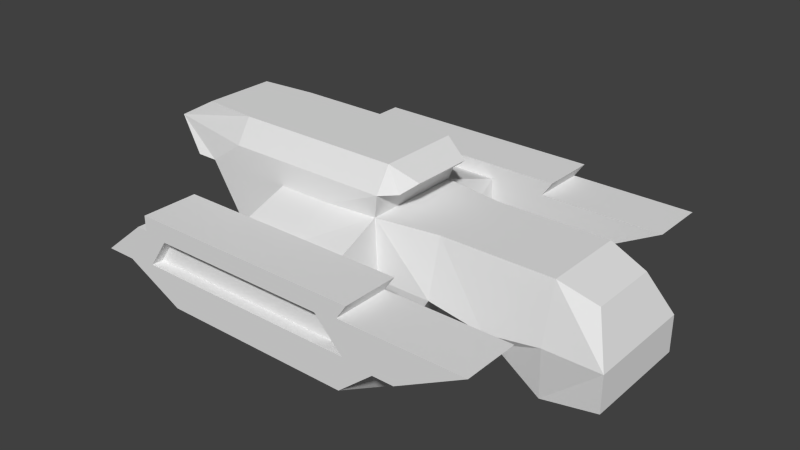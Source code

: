 # Source: Spaceship_Small.blend  (saved by Blender 2.76.0; exported with 4.5.12 LTS)
import bpy
from mathutils import Matrix  # noqa: F401  (used for matrix-valued properties, if any)

bpy.ops.wm.read_factory_settings(use_empty=True)
scene = bpy.context.scene
scene.name = 'Scene'

# ---- collections
col_collection_1 = bpy.data.collections.new('Collection 1'); scene.collection.children.link(col_collection_1)

# ---- world
world_world = bpy.data.worlds.new('World'); scene.world = world_world
world_world.color = (0.05088, 0.05088, 0.05088)
world_world.use_sun_shadow = False
world_world.sun_shadow_jitter_overblur = 0.0
world_world.cycles.sampling_method = 'MANUAL'
world_world.cycles.sample_map_resolution = 256

# ---- meshes
me_plane = bpy.data.meshes.new('Plane')
me_plane.from_pydata([(0.0, -1.0, -0.1652), (1.0, -1.0, 0.0), (0.0, -0.7388, 1.0), (1.0, -0.7388, 1.0), (2.0, -1.0, 0.0), (1.667, -0.6323, 0.765), (-1.0, -1.0, 0.0), (-1.0, -0.7388, 1.0), (-2.0, -1.0, 0.0), (-2.117, -0.9141, 1.0), (-3.0, -1.0, 0.0), (-3.0, -1.0, 1.0), (-4.666, -1.0, 0.0), (-4.0, -1.0, 1.0), (-5.0, -1.0, 0.0), (-5.617, -1.0, 1.0), (-2.0, -1.0, 1.429), (-3.0, -1.0, 1.429), (-4.0, -1.0, 1.429), (0.1039, -0.8634, -0.373), (0.9343, -0.8634, -0.954), (2.0, -1.0, -0.6505), (-1.506, -0.8665, -0.7598), (-2.018, -0.8665, -0.9883), (-2.885, -0.8665, -0.9883), (-4.0, -0.6837, -1.0), (-2.0, -2.0, 0.0), (-2.0, -2.0, 0.6523), (-3.0, -2.0, 0.0), (-3.0, -2.0, 0.6523), (-4.0, -2.0, 0.0), (-4.0, -2.0, 0.6523), (-2.0, -3.0, 0.0), (-2.0, -3.0, 0.6523), (-3.0, -3.0, 0.0), (-3.0, -3.0, 0.6523), (-4.0, -3.0, 0.0), (-4.0, -3.0, 0.6523), (-4.0, -2.0, -1.0), (-4.0, -3.0, -0.5268), (-2.0, -2.0, -1.0), (-3.0, -2.0, -1.0), (-2.0, -3.0, -0.5268), (-3.0, -3.0, -0.5268), (-0.3755, -2.0, 0.0), (-1.0, -2.0, 0.6523), (-0.3755, -3.0, 0.0), (-1.0, -3.0, 0.6523), (-1.0, -2.0, -1.0), (-1.0, -3.0, -0.5268), (0.0, -2.0, 0.0), (1.203, -2.0, 0.6523), (0.0, -3.0, 0.0), (1.203, -3.0, 0.6523), (-5.458, -2.0, 0.0), (-5.458, -3.0, 0.0), (-5.0, -2.0, 0.6523), (-5.0, -3.0, 0.6523), (-4.423, -2.0, -1.0), (-4.423, -3.0, -0.5268), (-6.0, -2.0, 0.0), (-6.0, -3.0, 0.0), (-5.197, -2.0, 0.6523), (-5.197, -3.0, 0.6523), (-5.0, -1.0, 1.429), (-6.0, -1.0, 1.0), (-6.771, -0.6495, 1.429), (-3.0, -2.0, 0.9115), (-2.0, -2.0, 0.9115), (-4.0, -2.0, 0.9115), (-3.0, -3.0, 0.9115), (-2.0, -3.0, 0.9115), (-4.0, -3.0, 0.9115), (-0.8209, -2.0, 0.9115), (-0.8209, -3.0, 0.9115), (-5.0, -3.0, 0.9115), (-5.0, -2.0, 0.9115), (-2.0, -0.7272, 1.855), (-3.0, -0.7272, 1.855), (-4.0, -0.7272, 1.855), (-5.0, -0.7272, 1.855), (-6.0, -0.644, 1.855), (-1.762, -0.762, 1.429), (-1.543, -0.5581, 1.611), (0.0, 1.0, -0.1652), (1.0, 1.0, 0.0), (0.0, 0.7388, 1.0), (1.0, 0.7388, 1.0), (2.0, 1.0, 0.0), (1.667, 0.6323, 0.765), (-1.0, 1.0, 0.0), (-1.0, 0.7388, 1.0), (-2.0, 1.0, 0.0), (-2.117, 0.9141, 1.0), (-3.0, 1.0, 0.0), (-3.0, 1.0, 1.0), (-4.666, 1.0, 0.0), (-4.0, 1.0, 1.0), (-5.0, 1.0, 0.0), (-5.617, 1.0, 1.0), (-2.0, 1.0, 1.429), (-3.0, 1.0, 1.429), (-4.0, 1.0, 1.429), (0.1039, 0.8634, -0.373), (0.9343, 0.8634, -0.954), (2.0, 1.0, -0.6505), (-1.506, 0.8665, -0.7598), (-2.018, 0.8665, -0.9883), (-2.885, 0.8665, -0.9883), (-4.0, 0.6837, -1.0), (-2.0, 2.0, 0.0), (-2.0, 2.0, 0.6523), (-3.0, 2.0, 0.0), (-3.0, 2.0, 0.6523), (-4.0, 2.0, 0.0), (-4.0, 2.0, 0.6523), (-2.0, 3.0, 0.0), (-2.0, 3.0, 0.6523), (-3.0, 3.0, 0.0), (-3.0, 3.0, 0.6523), (-4.0, 3.0, 0.0), (-4.0, 3.0, 0.6523), (-4.0, 2.0, -1.0), (-4.0, 3.0, -0.5268), (-2.0, 2.0, -1.0), (-3.0, 2.0, -1.0), (-2.0, 3.0, -0.5268), (-3.0, 3.0, -0.5268), (-0.3755, 2.0, 0.0), (-1.0, 2.0, 0.6523), (-0.3755, 3.0, 0.0), (-1.0, 3.0, 0.6523), (-1.0, 2.0, -1.0), (-1.0, 3.0, -0.5268), (0.0, 2.0, 0.0), (1.203, 2.0, 0.6523), (0.0, 3.0, 0.0), (1.203, 3.0, 0.6523), (-5.458, 2.0, 0.0), (-5.458, 3.0, 0.0), (-5.0, 2.0, 0.6523), (-5.0, 3.0, 0.6523), (-4.423, 2.0, -1.0), (-4.423, 3.0, -0.5268), (-6.0, 2.0, 0.0), (-6.0, 3.0, 0.0), (-5.197, 2.0, 0.6523), (-5.197, 3.0, 0.6523), (-5.0, 1.0, 1.429), (-6.0, 1.0, 1.0), (-6.771, 0.6495, 1.429), (-3.0, 2.0, 0.9115), (-2.0, 2.0, 0.9115), (-4.0, 2.0, 0.9115), (-3.0, 3.0, 0.9115), (-2.0, 3.0, 0.9115), (-4.0, 3.0, 0.9115), (-0.8209, 2.0, 0.9115), (-0.8209, 3.0, 0.9115), (-5.0, 3.0, 0.9115), (-5.0, 2.0, 0.9115), (-2.0, 0.7272, 1.855), (-3.0, 0.7272, 1.855), (-4.0, 0.7272, 1.855), (-5.0, 0.7272, 1.855), (-6.0, 0.644, 1.855), (-1.762, 0.762, 1.429), (-1.543, 0.5581, 1.611), (-2.204, -3.0, 0.06796), (-2.204, -3.0, 0.5843), (-3.787, -3.0, 0.06796), (-3.787, -3.0, 0.5843), (-0.918, -3.0, 0.06796), (-1.412, -3.0, 0.5843), (-4.941, -3.0, 0.06796), (-4.579, -3.0, 0.5843), (-3.787, -2.794, 0.06796), (-4.941, -2.794, 0.06796), (-4.579, -2.794, 0.5843), (-2.204, -2.794, 0.5843), (-3.787, -2.794, 0.5843), (-2.204, -2.794, 0.06796), (-0.918, -2.794, 0.06796), (-1.412, -2.794, 0.5843)], [], [(4, 1, 20, 21), (0, 1, 3, 2), (3, 1, 4, 5), (6, 7, 9, 8), (0, 2, 7, 6), (6, 8, 23, 22), (13, 12, 30, 31), (12, 13, 15, 14), (13, 11, 17, 18), (11, 13, 31, 29), (17, 16, 77, 78), (11, 9, 16, 17), (1, 0, 19, 20), (21, 20, 104, 105), (10, 12, 25, 24), (8, 10, 24, 23), (31, 56, 76, 69), (30, 38, 58, 54), (12, 10, 28, 30), (10, 8, 26, 28), (9, 11, 29, 27), (8, 9, 27, 26), (26, 27, 45, 44), (29, 31, 69, 67), (35, 33, 71, 70), (28, 26, 40, 41), (41, 40, 42, 43), (38, 41, 43, 39), (34, 36, 39, 43), (32, 34, 43, 42), (31, 30, 54, 56), (30, 28, 41, 38), (44, 46, 49, 48), (47, 46, 52, 53), (42, 40, 48, 49), (170, 36, 168), (32, 42, 49, 46), (40, 26, 44, 48), (50, 51, 53, 52), (45, 47, 53, 51), (46, 44, 50, 52), (44, 45, 51, 50), (57, 56, 62, 63), (55, 54, 58, 59), (38, 39, 59, 58), (39, 36, 55, 59), (175, 171, 37, 57), (56, 57, 75, 76), (62, 60, 61, 63), (56, 54, 60, 62), (55, 57, 63, 61), (54, 55, 61, 60), (18, 17, 78, 79), (68, 71, 74, 73), (67, 69, 72, 70), (68, 67, 70, 71), (72, 69, 76, 75), (57, 37, 72, 75), (47, 45, 73, 74), (45, 27, 68, 73), (27, 29, 67, 68), (33, 47, 74, 71), (37, 35, 70, 72), (3, 5, 89, 87), (64, 18, 79, 80), (66, 64, 80, 81), (77, 16, 82, 83), (13, 18, 64, 15), (15, 64, 66, 65), (88, 105, 104, 85), (84, 86, 87, 85), (87, 89, 88, 85), (90, 92, 93, 91), (84, 90, 91, 86), (90, 106, 107, 92), (97, 115, 114, 96), (96, 98, 99, 97), (97, 102, 101, 95), (95, 113, 115, 97), (101, 162, 161, 100), (95, 101, 100, 93), (85, 104, 103, 84), (4, 21, 105, 88), (94, 108, 109, 96), (92, 107, 108, 94), (115, 153, 160, 140), (114, 138, 142, 122), (96, 114, 112, 94), (94, 112, 110, 92), (93, 111, 113, 95), (92, 110, 111, 93), (116, 118, 119, 117), (118, 120, 121, 119), (110, 128, 129, 111), (113, 151, 153, 115), (119, 154, 155, 117), (112, 125, 124, 110), (125, 127, 126, 124), (122, 123, 127, 125), (118, 127, 123, 120), (116, 126, 127, 118), (115, 140, 138, 114), (114, 122, 125, 112), (128, 132, 133, 130), (131, 137, 136, 130), (126, 133, 132, 124), (117, 131, 130, 116), (116, 130, 133, 126), (124, 132, 128, 110), (134, 136, 137, 135), (129, 135, 137, 131), (130, 136, 134, 128), (128, 134, 135, 129), (141, 147, 146, 140), (139, 143, 142, 138), (122, 142, 143, 123), (123, 143, 139, 120), (120, 139, 141, 121), (140, 160, 159, 141), (146, 147, 145, 144), (140, 146, 144, 138), (139, 145, 147, 141), (138, 144, 145, 139), (102, 163, 162, 101), (152, 157, 158, 155), (151, 154, 156, 153), (152, 155, 154, 151), (156, 159, 160, 153), (141, 159, 156, 121), (131, 158, 157, 129), (129, 157, 152, 111), (111, 152, 151, 113), (117, 155, 158, 131), (121, 156, 154, 119), (5, 4, 88, 89), (148, 164, 163, 102), (150, 165, 164, 148), (161, 167, 166, 100), (97, 99, 148, 102), (99, 149, 150, 148), (0, 84, 103, 19), (20, 19, 103, 104), (6, 90, 84, 0), (6, 22, 106, 90), (22, 23, 107, 106), (24, 108, 107, 23), (24, 25, 109, 108), (12, 96, 109, 25), (12, 14, 98, 96), (15, 99, 98, 14), (15, 65, 149, 99), (65, 66, 150, 149), (66, 81, 165, 150), (80, 164, 165, 81), (79, 163, 164, 80), (78, 162, 163, 79), (77, 161, 162, 78), (83, 167, 161, 77), (83, 82, 166, 167), (16, 100, 166, 82), (9, 93, 100, 16), (9, 7, 91, 93), (2, 86, 91, 7), (3, 87, 86, 2), (168, 172, 182, 181), (174, 55, 36, 170), (175, 57, 55, 174), (35, 169, 33), (37, 171, 169, 35), (36, 34, 168), (32, 168, 34), (172, 168, 32, 46), (173, 172, 46, 47), (33, 169, 173, 47), (173, 169, 179, 183), (175, 174, 177, 178), (177, 176, 180, 178), (181, 182, 183, 179), (179, 180, 176, 181), (169, 171, 180, 179), (174, 170, 176, 177), (172, 173, 183, 182), (170, 168, 181, 176), (171, 175, 178, 180)])
me_plane.use_remesh_preserve_volume = False
me_plane.use_remesh_preserve_attributes = False
me_plane.use_mirror_vertex_groups = False
me_plane.update()

# ---- objects
ob_small_ship = bpy.data.objects.new('Small_Ship', me_plane)

# ---- transforms, parenting, visibility, modifiers, constraints
ob_small_ship.location = (0.0, 0.0, 0.0)
ob_small_ship.lineart.crease_threshold = 0.0

# ---- collection membership
col_collection_1.objects.link(ob_small_ship)

# ---- scene / render settings (as saved in the file)
scene.frame_start = 1; scene.frame_end = 250; scene.frame_set(194)
scene.render.engine = 'CYCLES'
scene.render.image_settings.file_format = 'JPEG'
scene.render.image_settings.quality = 100
scene.render.dither_intensity = 0.0
scene.cycles.use_denoising = False
scene.cycles.samples = 100
scene.cycles.sampling_pattern = 'TABULATED_SOBOL'
scene.cycles.light_sampling_threshold = 0.0
scene.cycles.use_adaptive_sampling = False
scene.cycles.use_light_tree = False
scene.cycles.blur_glossy = 0.0
scene.cycles.pixel_filter_type = 'GAUSSIAN'
scene.cycles.sample_clamp_indirect = 0.0
scene.view_settings.view_transform = 'Standard'
bpy.context.view_layer.update()

# ---- added for rendering (the .blend has no active camera and no usable light): camera, sun
cam_auto = bpy.data.cameras.new('AutoCamera')
cam_auto.lens = 50.0
cam_auto.sensor_width = 36.0
cam_auto.clip_end = 1000.0
ob_auto_camera = bpy.data.objects.new('AutoCamera', cam_auto)
scene.collection.objects.link(ob_auto_camera)
ob_auto_camera.location = (7.79546, -12.2174, 8.57237)
ob_auto_camera.rotation_euler = (1.09748, -7.21219e-08, 0.694738)
scene.camera = ob_auto_camera
light_auto_sun = bpy.data.lights.new('AutoSun', 'SUN')
light_auto_sun.energy = 3.0
light_auto_sun.angle = 0.0523599
ob_auto_sun = bpy.data.objects.new('AutoSun', light_auto_sun)
scene.collection.objects.link(ob_auto_sun)
ob_auto_sun.rotation_euler = (0.872665, 0.174533, 0.523599)
bpy.context.view_layer.update()
